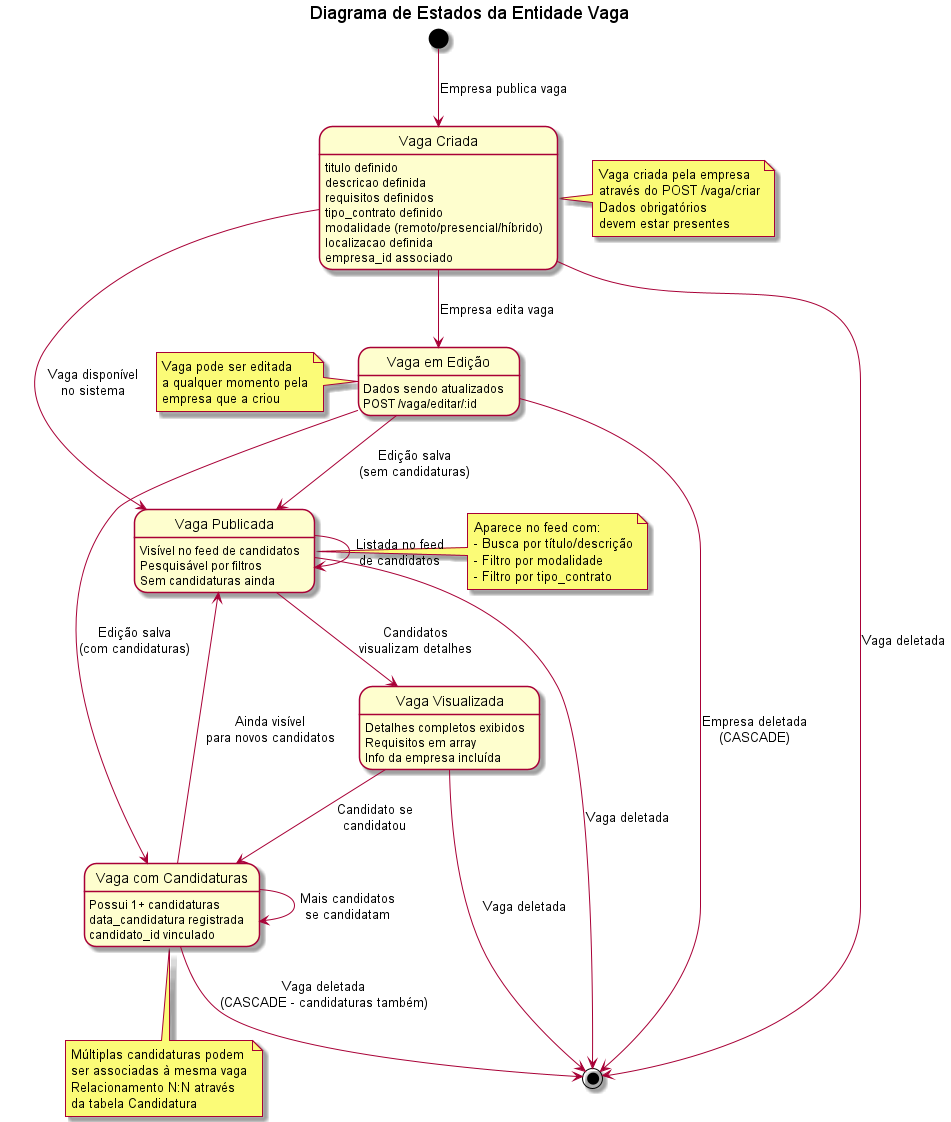

The diagram above was rendered by PlantUML. Its source (embedded in the PNG):
@startuml Diagrama de Estados - Vaga

title Diagrama de Estados da Entidade Vaga

[*] --> Criada : Empresa publica vaga

state "Vaga Criada" as Criada {
  Criada : titulo definido
  Criada : descricao definida
  Criada : requisitos definidos
  Criada : tipo_contrato definido
  Criada : modalidade (remoto/presencial/híbrido)
  Criada : localizacao definida
  Criada : empresa_id associado
}

note right of Criada
  Vaga criada pela empresa
  através do POST /vaga/criar
  Dados obrigatórios
  devem estar presentes
end note

Criada --> Publicada : Vaga disponível\nno sistema

state "Vaga Publicada" as Publicada {
  Publicada : Visível no feed de candidatos
  Publicada : Pesquisável por filtros
  Publicada : Sem candidaturas ainda
}

note right of Publicada
  Aparece no feed com:
  - Busca por título/descrição
  - Filtro por modalidade
  - Filtro por tipo_contrato
end note

Publicada --> Visualizada : Candidatos\nvisualizam detalhes

state "Vaga Visualizada" as Visualizada {
  Visualizada : Detalhes completos exibidos
  Visualizada : Requisitos em array
  Visualizada : Info da empresa incluída
}

Visualizada --> ComCandidaturas : Candidato se\ncandidatou

state "Vaga com Candidaturas" as ComCandidaturas {
  ComCandidaturas : Possui 1+ candidaturas
  ComCandidaturas : data_candidatura registrada
  ComCandidaturas : candidato_id vinculado
}

note bottom of ComCandidaturas
  Múltiplas candidaturas podem
  ser associadas à mesma vaga
  Relacionamento N:N através
  da tabela Candidatura
end note

ComCandidaturas --> ComCandidaturas : Mais candidatos\nse candidatam

Publicada --> Publicada : Listada no feed\nde candidatos

ComCandidaturas --> Publicada : Ainda visível\npara novos candidatos

Criada --> EmEdicao : Empresa edita vaga

state "Vaga em Edição" as EmEdicao {
  EmEdicao : Dados sendo atualizados
  EmEdicao : POST /vaga/editar/:id
}

EmEdicao --> Publicada : Edição salva\n(sem candidaturas)

EmEdicao --> ComCandidaturas : Edição salva\n(com candidaturas)

note left of EmEdicao
  Vaga pode ser editada
  a qualquer momento pela
  empresa que a criou
end note

' Estados finais possíveis
Criada --> [*] : Vaga deletada
Publicada --> [*] : Vaga deletada
Visualizada --> [*] : Vaga deletada
ComCandidaturas --> [*] : Vaga deletada\n(CASCADE - candidaturas também)
EmEdicao --> [*] : Empresa deletada\n(CASCADE)


@enduml